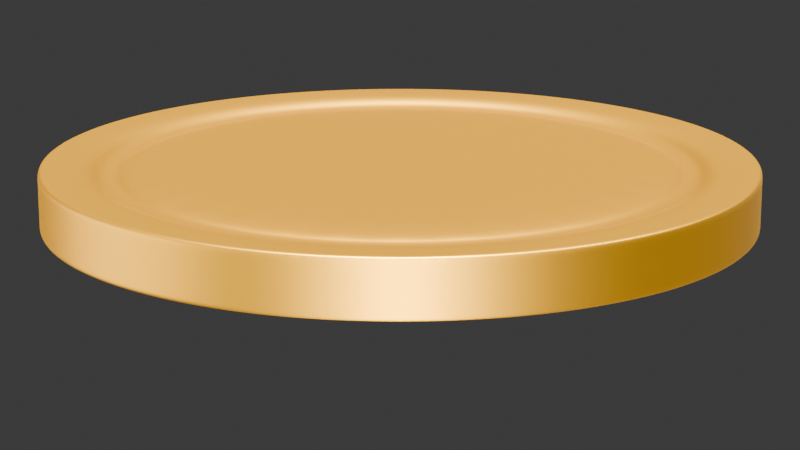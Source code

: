 # Source: Coin.blend  (saved by Blender 5.0.118; exported with 4.5.12 LTS)
import bpy
from mathutils import Matrix  # noqa: F401  (used for matrix-valued properties, if any)

bpy.ops.wm.read_factory_settings(use_empty=True)
scene = bpy.context.scene
scene.name = 'Scene'

# ---- collections
col_collection = bpy.data.collections.new('Collection'); scene.collection.children.link(col_collection)

# ---- materials (node trees are filled in below, after node groups)
mat_coinmaterial = bpy.data.materials.new('CoinMaterial')

# ---- material node trees
mat_coinmaterial.use_nodes = True; mat_coinmaterial.node_tree.nodes.clear()
_N = mat_coinmaterial.node_tree.nodes; _L = mat_coinmaterial.node_tree.links
n0 = _N.new('ShaderNodeBsdfPrincipled'); n0.name = 'Principled BSDF'; n0.location = (-200, 100)
n0.inputs[0].default_value = (1.0, 0.477, 0.0, 1.0)
n0.inputs[1].default_value = 0.9552
n0.inputs[2].default_value = 0.45
n0.inputs[3].default_value = 3.0
n0.inputs[13].default_value = 0.6
n1 = _N.new('ShaderNodeOutputMaterial'); n1.name = 'Material Output'; n1.location = (200, 100)
_L.new(n0.outputs[0], n1.inputs[0])
n1.is_active_output = True

# ---- world
world_world = bpy.data.worlds.new('World'); scene.world = world_world
world_world.use_nodes = True; world_world.node_tree.nodes.clear()
_N = world_world.node_tree.nodes; _L = world_world.node_tree.links
n0 = _N.new('ShaderNodeOutputWorld'); n0.name = 'World Output'; n0.location = (200, 100)
n1 = _N.new('ShaderNodeBackground'); n1.name = 'Background'; n1.location = (-200, 100)
n1.inputs[0].default_value = (0.05088, 0.05088, 0.05088, 1.0)
_L.new(n1.outputs[0], n0.inputs[0])
n0.is_active_output = True
world_world.color = (0.05088, 0.05088, 0.05088)
world_world.sun_shadow_jitter_overblur = 0.0

# ---- cameras
cam_camera = bpy.data.cameras.new('Camera')
cam_camera.clip_end = 100.0
cam_camera.lens = 100.0
cam_camera.ortho_scale = 7.314

# ---- lights
light_light = bpy.data.lights.new('Light', 'POINT')
light_light.energy = 1000.0
light_light.shadow_soft_size = 0.1
light_area = bpy.data.lights.new('Area', 'AREA')
light_area.exposure = 1.0
light_area.energy = 50.0
light_area.shape = 'RECTANGLE'
light_area.size = 0.001
light_area.size_y = 5.0
light_sun = bpy.data.lights.new('Sun', 'SUN')
light_sun.exposure = 3.5
light_sun.angle = 0.0
light_sun.energy = 1.0
light_area_001 = bpy.data.lights.new('Area.001', 'AREA')
light_area_001.size = 1.0
light_area_001.size_y = 1.0
light_area_002 = bpy.data.lights.new('Area.002', 'AREA')
light_area_002.energy = 5.0
light_area_002.size = 3.0
light_area_002.size_y = 1.0

# ---- meshes
me_cylinder = bpy.data.meshes.new('Cylinder')
me_cylinder.from_pydata([(0.0, 0.8995, -0.1), (0.1755, 0.8822, -0.1), (0.3442, 0.831, -0.1), (0.4997, 0.7479, -0.1), (0.6361, 0.6361, -0.1), (0.7479, 0.4997, -0.1), (0.831, 0.3442, -0.1), (0.8822, 0.1755, -0.1), (0.8995, 0.0, -0.1), (0.8822, -0.1755, -0.1), (0.831, -0.3442, -0.1), (0.7479, -0.4997, -0.1), (0.6361, -0.6361, -0.1), (0.4997, -0.7479, -0.1), (0.3442, -0.831, -0.1), (0.1755, -0.8822, -0.1), (0.0, -0.8995, -0.1), (-0.1755, -0.8822, -0.1), (-0.3442, -0.831, -0.1), (-0.4997, -0.7479, -0.1), (-0.6361, -0.6361, -0.1), (-0.7479, -0.4997, -0.1), (-0.831, -0.3442, -0.1), (-0.8822, -0.1755, -0.1), (-0.8995, 0.0, -0.1), (-0.8822, 0.1755, -0.1), (-0.831, 0.3442, -0.1), (-0.7479, 0.4997, -0.1), (-0.6361, 0.6361, -0.1), (-0.4997, 0.7479, -0.1), (-0.3442, 0.831, -0.1), (-0.1755, 0.8822, -0.1), (3.89e-10, 0.7746, 0.06561), (0.1511, 0.7598, 0.06561), (0.2964, 0.7157, 0.06561), (0.4304, 0.6441, 0.06561), (0.5478, 0.5478, 0.06561), (0.6441, 0.4304, 0.06561), (0.7157, 0.2964, 0.06561), (0.7598, 0.1511, 0.06561), (0.7746, 1.532e-09, 0.06561), (0.7598, -0.1511, 0.06561), (0.7157, -0.2964, 0.06561), (0.6441, -0.4304, 0.06561), (0.5478, -0.5478, 0.06561), (0.4304, -0.6441, 0.06561), (0.2964, -0.7157, 0.06561), (0.1511, -0.7598, 0.06561), (3.89e-10, -0.7746, 0.06561), (-0.1511, -0.7598, 0.06561), (-0.2964, -0.7157, 0.06561), (-0.4304, -0.6441, 0.06561), (-0.5478, -0.5478, 0.06561), (-0.6441, -0.4304, 0.06561), (-0.7157, -0.2964, 0.06561), (-0.7598, -0.1511, 0.06561), (-0.7746, 1.532e-09, 0.06561), (-0.7598, 0.1511, 0.06561), (-0.7157, 0.2964, 0.06561), (-0.6441, 0.4304, 0.06561), (-0.5478, 0.5478, 0.06561), (-0.4304, 0.6441, 0.06561), (-0.2964, 0.7157, 0.06561), (-0.1511, 0.7598, 0.06561), (5.531e-11, 0.8995, -0.08), (0.1755, 0.8822, -0.08), (0.3442, 0.831, -0.08), (0.4997, 0.7479, -0.08), (0.6361, 0.6361, -0.08), (0.7479, 0.4997, -0.08), (0.831, 0.3442, -0.08), (0.8822, 0.1755, -0.08), (0.8995, 0.0, -0.08), (0.8822, -0.1755, -0.08), (0.831, -0.3442, -0.08), (0.7479, -0.4997, -0.08), (0.6361, -0.6361, -0.08), (0.4997, -0.7479, -0.08), (0.3442, -0.831, -0.08), (0.1755, -0.8822, -0.08), (5.531e-11, -0.8995, -0.08), (-0.1755, -0.8822, -0.08), (-0.3442, -0.831, -0.08), (-0.4997, -0.7479, -0.08), (-0.6361, -0.6361, -0.08), (-0.7479, -0.4997, -0.08), (-0.831, -0.3442, -0.08), (-0.8822, -0.1755, -0.08), (-0.8995, 0.0, -0.08), (-0.8822, 0.1755, -0.08), (-0.831, 0.3442, -0.08), (-0.7479, 0.4997, -0.08), (-0.6361, 0.6361, -0.08), (-0.4997, 0.7479, -0.08), (-0.3442, 0.831, -0.08), (-0.1755, 0.8822, -0.08), (0.1633, 0.8212, 0.06878), (-2.332e-10, 0.8373, 0.06878), (0.3204, 0.7735, 0.06878), (0.4652, 0.6962, 0.06878), (0.592, 0.592, 0.06878), (0.6962, 0.4652, 0.06878), (0.7735, 0.3204, 0.06878), (0.8212, 0.1633, 0.06878), (0.8373, 5.936e-10, 0.06878), (0.8212, -0.1633, 0.06878), (0.7735, -0.3204, 0.06878), (0.6962, -0.4652, 0.06878), (0.592, -0.592, 0.06878), (0.4652, -0.6962, 0.06878), (0.3204, -0.7735, 0.06878), (0.1633, -0.8212, 0.06878), (-2.332e-10, -0.8373, 0.06878), (-0.1633, -0.8212, 0.06878), (-0.3204, -0.7735, 0.06878), (-0.4652, -0.6962, 0.06878), (-0.592, -0.592, 0.06878), (-0.6962, -0.4652, 0.06878), (-0.7735, -0.3204, 0.06878), (-0.8212, -0.1633, 0.06878), (-0.8373, 5.936e-10, 0.06878), (-0.8212, 0.1633, 0.06878), (-0.7735, 0.3204, 0.06878), (-0.6962, 0.4652, 0.06878), (-0.592, 0.592, 0.06878), (-0.4652, 0.6962, 0.06878), (-0.3204, 0.7735, 0.06878), (-0.1633, 0.8212, 0.06878), (-8.168e-10, 0.7537, 0.098), (0.147, 0.7392, 0.098), (0.2884, 0.6963, 0.098), (0.4187, 0.6266, 0.098), (0.5329, 0.5329, 0.098), (0.6266, 0.4187, 0.098), (0.6963, 0.2884, 0.098), (0.7392, 0.147, 0.098), (0.7537, 7.714e-10, 0.098), (0.7392, -0.147, 0.098), (0.6963, -0.2884, 0.098), (0.6266, -0.4187, 0.098), (0.5329, -0.5329, 0.098), (0.4187, -0.6266, 0.098), (0.2884, -0.6963, 0.098), (0.147, -0.7392, 0.098), (-8.168e-10, -0.7537, 0.098), (-0.147, -0.7392, 0.098), (-0.2884, -0.6963, 0.098), (-0.4187, -0.6266, 0.098), (-0.5329, -0.5329, 0.098), (-0.6266, -0.4187, 0.098), (-0.6963, -0.2884, 0.098), (-0.7392, -0.147, 0.098), (-0.7537, 7.714e-10, 0.098), (-0.7392, 0.147, 0.098), (-0.6963, 0.2884, 0.098), (-0.6266, 0.4187, 0.098), (-0.5329, 0.5329, 0.098), (-0.4187, 0.6266, 0.098), (-0.2884, 0.6963, 0.098), (-0.147, 0.7392, 0.098), (0.1683, 0.8463, 0.09953), (-2.429e-10, 0.8629, 0.09953), (0.3302, 0.7972, 0.09953), (0.4794, 0.7175, 0.09953), (0.6102, 0.6102, 0.09953), (0.7175, 0.4794, 0.09953), (0.7972, 0.3302, 0.09953), (0.8463, 0.1683, 0.09953), (0.8629, -7.091e-12, 0.09953), (0.8463, -0.1683, 0.09953), (0.7972, -0.3302, 0.09953), (0.7175, -0.4794, 0.09953), (0.6102, -0.6102, 0.09953), (0.4794, -0.7175, 0.09953), (0.3302, -0.7972, 0.09953), (0.1683, -0.8463, 0.09953), (-2.429e-10, -0.8629, 0.09953), (-0.1683, -0.8463, 0.09953), (-0.3302, -0.7972, 0.09953), (-0.4794, -0.7175, 0.09953), (-0.6102, -0.6102, 0.09953), (-0.7175, -0.4794, 0.09953), (-0.7972, -0.3302, 0.09953), (-0.8463, -0.1683, 0.09953), (-0.8629, -7.091e-12, 0.09953), (-0.8463, 0.1683, 0.09953), (-0.7972, 0.3302, 0.09953), (-0.7175, 0.4794, 0.09953), (-0.6102, 0.6102, 0.09953), (-0.4794, 0.7175, 0.09953), (-0.3302, 0.7972, 0.09953), (-0.1683, 0.8463, 0.09953), (0.0, 1.0, -0.1004), (0.1951, 0.9808, -0.1004), (0.3827, 0.9239, -0.1004), (0.5556, 0.8315, -0.1004), (0.7071, 0.7071, -0.1004), (0.8315, 0.5556, -0.1004), (0.9239, 0.3827, -0.1004), (0.9808, 0.1951, -0.1004), (1.0, 0.0, -0.1004), (0.9808, -0.1951, -0.1004), (0.9239, -0.3827, -0.1004), (0.8315, -0.5556, -0.1004), (0.7071, -0.7071, -0.1004), (0.5556, -0.8315, -0.1004), (0.3827, -0.9239, -0.1004), (0.1951, -0.9808, -0.1004), (0.0, -1.0, -0.1004), (-0.1951, -0.9808, -0.1004), (-0.3827, -0.9239, -0.1004), (-0.5556, -0.8315, -0.1004), (-0.7071, -0.7071, -0.1004), (-0.8315, -0.5556, -0.1004), (-0.9239, -0.3827, -0.1004), (-0.9808, -0.1951, -0.1004), (-1.0, 0.0, -0.1004), (-0.9808, 0.1951, -0.1004), (-0.9239, 0.3827, -0.1004), (-0.8315, 0.5556, -0.1004), (-0.7071, 0.7071, -0.1004), (-0.5556, 0.8315, -0.1004), (-0.3827, 0.9239, -0.1004), (-0.1951, 0.9808, -0.1004), (0.1951, 0.9808, 0.09979), (0.0, 1.0, 0.09979), (0.3827, 0.9239, 0.09979), (0.5556, 0.8315, 0.09979), (0.7071, 0.7071, 0.09979), (0.8315, 0.5556, 0.09979), (0.9239, 0.3827, 0.09979), (0.9808, 0.1951, 0.09979), (1.0, 0.0, 0.09979), (0.9808, -0.1951, 0.09979), (0.9239, -0.3827, 0.09979), (0.8315, -0.5556, 0.09979), (0.7071, -0.7071, 0.09979), (0.5556, -0.8315, 0.09979), (0.3827, -0.9239, 0.09979), (0.1951, -0.9808, 0.09979), (0.0, -1.0, 0.09979), (-0.1951, -0.9808, 0.09979), (-0.3827, -0.9239, 0.09979), (-0.5556, -0.8315, 0.09979), (-0.7071, -0.7071, 0.09979), (-0.8315, -0.5556, 0.09979), (-0.9239, -0.3827, 0.09979), (-0.9808, -0.1951, 0.09979), (-1.0, 0.0, 0.09979), (-0.9808, 0.1951, 0.09979), (-0.9239, 0.3827, 0.09979), (-0.8315, 0.5556, 0.09979), (-0.7071, 0.7071, 0.09979), (-0.5556, 0.8315, 0.09979), (-0.3827, 0.9239, 0.09979), (-0.1951, 0.9808, 0.09979)], [], [(185, 184, 120, 121), (21, 22, 86, 85), (53, 52, 148, 149), (172, 171, 107, 108), (186, 185, 121, 122), (173, 172, 108, 109), (187, 186, 122, 123), (174, 173, 109, 110), (160, 161, 97, 96), (188, 187, 123, 124), (175, 174, 110, 111), (162, 160, 96, 98), (189, 188, 124, 125), (176, 175, 111, 112), (163, 162, 98, 99), (190, 189, 125, 126), (177, 176, 112, 113), (164, 163, 99, 100), (191, 190, 126, 127), (178, 177, 113, 114), (165, 164, 100, 101), (161, 191, 127, 97), (179, 178, 114, 115), (166, 165, 101, 102), (180, 179, 115, 116), (167, 166, 102, 103), (181, 180, 116, 117), (168, 167, 103, 104), (182, 181, 117, 118), (169, 168, 104, 105), (183, 182, 118, 119), (170, 169, 105, 106), (184, 183, 119, 120), (171, 170, 106, 107), (64, 65, 66, 67, 68, 69, 70, 71, 72, 73, 74, 75, 76, 77, 78, 79, 80, 81, 82, 83, 84, 85, 86, 87, 88, 89, 90, 91, 92, 93, 94, 95), (8, 9, 73, 72), (22, 23, 87, 86), (9, 10, 74, 73), (23, 24, 88, 87), (10, 11, 75, 74), (24, 25, 89, 88), (11, 12, 76, 75), (25, 26, 90, 89), (12, 13, 77, 76), (26, 27, 91, 90), (13, 14, 78, 77), (0, 1, 65, 64), (27, 28, 92, 91), (14, 15, 79, 78), (1, 2, 66, 65), (28, 29, 93, 92), (15, 16, 80, 79), (2, 3, 67, 66), (29, 30, 94, 93), (16, 17, 81, 80), (3, 4, 68, 67), (30, 31, 95, 94), (17, 18, 82, 81), (4, 5, 69, 68), (31, 0, 64, 95), (18, 19, 83, 82), (5, 6, 70, 69), (19, 20, 84, 83), (6, 7, 71, 70), (20, 21, 85, 84), (7, 8, 72, 71), (32, 33, 96, 97), (33, 34, 98, 96), (34, 35, 99, 98), (35, 36, 100, 99), (36, 37, 101, 100), (37, 38, 102, 101), (38, 39, 103, 102), (39, 40, 104, 103), (40, 41, 105, 104), (41, 42, 106, 105), (42, 43, 107, 106), (43, 44, 108, 107), (44, 45, 109, 108), (45, 46, 110, 109), (46, 47, 111, 110), (47, 48, 112, 111), (48, 49, 113, 112), (49, 50, 114, 113), (50, 51, 115, 114), (51, 52, 116, 115), (52, 53, 117, 116), (53, 54, 118, 117), (54, 55, 119, 118), (55, 56, 120, 119), (56, 57, 121, 120), (57, 58, 122, 121), (58, 59, 123, 122), (59, 60, 124, 123), (60, 61, 125, 124), (61, 62, 126, 125), (62, 63, 127, 126), (63, 32, 97, 127), (129, 128, 159, 158, 157, 156, 155, 154, 153, 152, 151, 150, 149, 148, 147, 146, 145, 144, 143, 142, 141, 140, 139, 138, 137, 136, 135, 134, 133, 132, 131, 130), (40, 39, 135, 136), (54, 53, 149, 150), (41, 40, 136, 137), (55, 54, 150, 151), (42, 41, 137, 138), (56, 55, 151, 152), (43, 42, 138, 139), (57, 56, 152, 153), (44, 43, 139, 140), (58, 57, 153, 154), (45, 44, 140, 141), (59, 58, 154, 155), (46, 45, 141, 142), (33, 32, 128, 129), (60, 59, 155, 156), (47, 46, 142, 143), (34, 33, 129, 130), (61, 60, 156, 157), (48, 47, 143, 144), (35, 34, 130, 131), (62, 61, 157, 158), (49, 48, 144, 145), (36, 35, 131, 132), (63, 62, 158, 159), (50, 49, 145, 146), (37, 36, 132, 133), (32, 63, 159, 128), (51, 50, 146, 147), (38, 37, 133, 134), (52, 51, 147, 148), (39, 38, 134, 135), (226, 162, 163, 227), (227, 163, 164, 228), (228, 164, 165, 229), (229, 165, 166, 230), (230, 166, 167, 231), (231, 167, 168, 232), (232, 168, 169, 233), (233, 169, 170, 234), (234, 170, 171, 235), (235, 171, 172, 236), (236, 172, 173, 237), (237, 173, 174, 238), (238, 174, 175, 239), (239, 175, 176, 240), (240, 176, 177, 241), (241, 177, 178, 242), (242, 178, 179, 243), (243, 179, 180, 244), (244, 180, 181, 245), (245, 181, 182, 246), (246, 182, 183, 247), (247, 183, 184, 248), (248, 184, 185, 249), (249, 185, 186, 250), (250, 186, 187, 251), (251, 187, 188, 252), (252, 188, 189, 253), (253, 189, 190, 254), (254, 190, 191, 255), (255, 191, 161, 225), (193, 1, 0, 192), (194, 2, 1, 193), (195, 3, 2, 194), (196, 4, 3, 195), (197, 5, 4, 196), (198, 6, 5, 197), (199, 7, 6, 198), (200, 8, 7, 199), (201, 9, 8, 200), (202, 10, 9, 201), (203, 11, 10, 202), (204, 12, 11, 203), (205, 13, 12, 204), (206, 14, 13, 205), (207, 15, 14, 206), (208, 16, 15, 207), (209, 17, 16, 208), (210, 18, 17, 209), (211, 19, 18, 210), (212, 20, 19, 211), (213, 21, 20, 212), (214, 22, 21, 213), (215, 23, 22, 214), (216, 24, 23, 215), (217, 25, 24, 216), (218, 26, 25, 217), (219, 27, 26, 218), (220, 28, 27, 219), (221, 29, 28, 220), (222, 30, 29, 221), (223, 31, 30, 222), (192, 0, 31, 223), (224, 226, 194, 193), (225, 224, 193, 192), (255, 225, 192, 223), (226, 227, 195, 194), (227, 228, 196, 195), (228, 229, 197, 196), (229, 230, 198, 197), (230, 231, 199, 198), (231, 232, 200, 199), (232, 233, 201, 200), (233, 234, 202, 201), (234, 235, 203, 202), (235, 236, 204, 203), (236, 237, 205, 204), (237, 238, 206, 205), (238, 239, 207, 206), (239, 240, 208, 207), (240, 241, 209, 208), (241, 242, 210, 209), (242, 243, 211, 210), (243, 244, 212, 211), (244, 245, 213, 212), (245, 246, 214, 213), (246, 247, 215, 214), (247, 248, 216, 215), (248, 249, 217, 216), (249, 250, 218, 217), (250, 251, 219, 218), (251, 252, 220, 219), (252, 253, 221, 220), (253, 254, 222, 221), (254, 255, 223, 222), (225, 161, 160, 224), (224, 160, 162, 226)])
_k = {(192, 193): 0.8, (193, 194): 0.8, (194, 195): 0.8, (195, 196): 0.8, (196, 197): 0.8, (197, 198): 0.8, (198, 199): 0.8, (199, 200): 0.8, (200, 201): 0.8, (201, 202): 0.8, (202, 203): 0.8, (203, 204): 0.8, (204, 205): 0.8, (205, 206): 0.8, (206, 207): 0.8, (207, 208): 0.8, (208, 209): 0.8, (209, 210): 0.8, (210, 211): 0.8, (211, 212): 0.8, (212, 213): 0.8, (213, 214): 0.8, (214, 215): 0.8, (215, 216): 0.8, (216, 217): 0.8, (217, 218): 0.8, (218, 219): 0.8, (219, 220): 0.8, (220, 221): 0.8, (221, 222): 0.8, (222, 223): 0.8, (192, 223): 0.8, (224, 225): 0.8, (224, 226): 0.8, (226, 227): 0.8, (227, 228): 0.8, (228, 229): 0.8, (229, 230): 0.8, (230, 231): 0.8, (231, 232): 0.8, (232, 233): 0.8, (233, 234): 0.8, (234, 235): 0.8, (235, 236): 0.8, (236, 237): 0.8, (237, 238): 0.8, (238, 239): 0.8, (239, 240): 0.8, (240, 241): 0.8, (241, 242): 0.8, (242, 243): 0.8, (243, 244): 0.8, (244, 245): 0.8, (245, 246): 0.8, (246, 247): 0.8, (247, 248): 0.8, (248, 249): 0.8, (249, 250): 0.8, (250, 251): 0.8, (251, 252): 0.8, (252, 253): 0.8, (253, 254): 0.8, (254, 255): 0.8, (225, 255): 0.8}
me_cylinder.attributes.new('crease_edge', 'FLOAT', 'EDGE').data.foreach_set('value', [_k.get((min(e.vertices), max(e.vertices)), 0.0) for e in me_cylinder.edges])
_uv = me_cylinder.uv_layers.new(name='UVMap')
_uv.uv.foreach_set('vector', [0.03826, 0.2921, 0.03412, 0.25, 0.03412, 0.25, 0.03826, 0.2921, 0.5705, 0.1301, 0.5505, 0.1674, 0.5505, 0.1674, 0.5705, 0.1301, 0.07551, 0.1334, 0.1016, 0.1016, 0.1016, 0.1016, 0.07551, 0.1334, 0.4027, 0.09735, 0.4295, 0.1301, 0.4295, 0.1301, 0.4027, 0.09735, 0.05055, 0.3326, 0.03826, 0.2921, 0.03826, 0.2921, 0.05055, 0.3326, 0.3699, 0.0705, 0.4027, 0.09735, 0.4027, 0.09735, 0.3699, 0.0705, 0.0705, 0.3699, 0.05055, 0.3326, 0.05055, 0.3326, 0.0705, 0.3699, 0.3326, 0.05055, 0.3699, 0.0705, 0.3699, 0.0705, 0.3326, 0.05055, 0.2921, 0.4617, 0.25, 0.4659, 0.25, 0.4659, 0.2921, 0.4617, 0.09735, 0.4027, 0.0705, 0.3699, 0.0705, 0.3699, 0.09735, 0.4027, 0.2921, 0.03826, 0.3326, 0.05055, 0.3326, 0.05055, 0.2921, 0.03826, 0.3326, 0.4495, 0.2921, 0.4617, 0.2921, 0.4617, 0.3326, 0.4495, 0.1301, 0.4295, 0.09735, 0.4027, 0.09735, 0.4027, 0.1301, 0.4295, 0.25, 0.03412, 0.2921, 0.03826, 0.2921, 0.03826, 0.25, 0.03412, 0.3699, 0.4295, 0.3326, 0.4495, 0.3326, 0.4495, 0.3699, 0.4295, 0.1674, 0.4495, 0.1301, 0.4295, 0.1301, 0.4295, 0.1674, 0.4495, 0.2079, 0.03826, 0.25, 0.03412, 0.25, 0.03412, 0.2079, 0.03826, 0.4027, 0.4027, 0.3699, 0.4295, 0.3699, 0.4295, 0.4027, 0.4027, 0.2079, 0.4617, 0.1674, 0.4495, 0.1674, 0.4495, 0.2079, 0.4617, 0.1674, 0.05055, 0.2079, 0.03826, 0.2079, 0.03826, 0.1674, 0.05055, 0.4295, 0.3699, 0.4027, 0.4027, 0.4027, 0.4027, 0.4295, 0.3699, 0.25, 0.4659, 0.2079, 0.4617, 0.2079, 0.4617, 0.25, 0.4659, 0.1301, 0.0705, 0.1674, 0.05055, 0.1674, 0.05055, 0.1301, 0.0705, 0.4495, 0.3326, 0.4295, 0.3699, 0.4295, 0.3699, 0.4495, 0.3326, 0.09735, 0.09735, 0.1301, 0.0705, 0.1301, 0.0705, 0.09735, 0.09735, 0.4617, 0.2921, 0.4495, 0.3326, 0.4495, 0.3326, 0.4617, 0.2921, 0.0705, 0.1301, 0.09735, 0.09735, 0.09735, 0.09735, 0.0705, 0.1301, 0.4659, 0.25, 0.4617, 0.2921, 0.4617, 0.2921, 0.4659, 0.25, 0.05055, 0.1674, 0.0705, 0.1301, 0.0705, 0.1301, 0.05055, 0.1674, 0.4617, 0.2079, 0.4659, 0.25, 0.4659, 0.25, 0.4617, 0.2079, 0.03826, 0.2079, 0.05055, 0.1674, 0.05055, 0.1674, 0.03826, 0.2079, 0.4495, 0.1674, 0.4617, 0.2079, 0.4617, 0.2079, 0.4495, 0.1674, 0.03412, 0.25, 0.03826, 0.2079, 0.03826, 0.2079, 0.03412, 0.25, 0.4295, 0.1301, 0.4495, 0.1674, 0.4495, 0.1674, 0.4295, 0.1301, 0.75, 0.4659, 0.7921, 0.4617, 0.8326, 0.4495, 0.8699, 0.4295, 0.9027, 0.4027, 0.9295, 0.3699, 0.9495, 0.3326, 0.9617, 0.2921, 0.9659, 0.25, 0.9617, 0.2079, 0.9495, 0.1674, 0.9295, 0.1301, 0.9027, 0.09735, 0.8699, 0.0705, 0.8326, 0.05055, 0.7921, 0.03826, 0.75, 0.03412, 0.7079, 0.03826, 0.6674, 0.05055, 0.6301, 0.0705, 0.5973, 0.09735, 0.5705, 0.1301, 0.5505, 0.1674, 0.5383, 0.2079, 0.5341, 0.25, 0.5383, 0.2921, 0.5505, 0.3326, 0.5705, 0.3699, 0.5973, 0.4027, 0.6301, 0.4295, 0.6674, 0.4495, 0.7079, 0.4617, 0.9659, 0.25, 0.9617, 0.2079, 0.9617, 0.2079, 0.9659, 0.25, 0.5505, 0.1674, 0.5383, 0.2079, 0.5383, 0.2079, 0.5505, 0.1674, 0.9617, 0.2079, 0.9495, 0.1674, 0.9495, 0.1674, 0.9617, 0.2079, 0.5383, 0.2079, 0.5341, 0.25, 0.5341, 0.25, 0.5383, 0.2079, 0.9495, 0.1674, 0.9295, 0.1301, 0.9295, 0.1301, 0.9495, 0.1674, 0.5341, 0.25, 0.5383, 0.2921, 0.5383, 0.2921, 0.5341, 0.25, 0.9295, 0.1301, 0.9027, 0.09735, 0.9027, 0.09735, 0.9295, 0.1301, 0.5383, 0.2921, 0.5505, 0.3326, 0.5505, 0.3326, 0.5383, 0.2921, 0.9027, 0.09735, 0.8699, 0.0705, 0.8699, 0.0705, 0.9027, 0.09735, 0.5505, 0.3326, 0.5705, 0.3699, 0.5705, 0.3699, 0.5505, 0.3326, 0.8699, 0.0705, 0.8326, 0.05055, 0.8326, 0.05055, 0.8699, 0.0705, 0.75, 0.4659, 0.7921, 0.4617, 0.7921, 0.4617, 0.75, 0.4659, 0.5705, 0.3699, 0.5973, 0.4027, 0.5973, 0.4027, 0.5705, 0.3699, 0.8326, 0.05055, 0.7921, 0.03826, 0.7921, 0.03826, 0.8326, 0.05055, 0.7921, 0.4617, 0.8326, 0.4495, 0.8326, 0.4495, 0.7921, 0.4617, 0.5973, 0.4027, 0.6301, 0.4295, 0.6301, 0.4295, 0.5973, 0.4027, 0.7921, 0.03826, 0.75, 0.03412, 0.75, 0.03412, 0.7921, 0.03826, 0.8326, 0.4495, 0.8699, 0.4295, 0.8699, 0.4295, 0.8326, 0.4495, 0.6301, 0.4295, 0.6674, 0.4495, 0.6674, 0.4495, 0.6301, 0.4295, 0.75, 0.03412, 0.7079, 0.03826, 0.7079, 0.03826, 0.75, 0.03412, 0.8699, 0.4295, 0.9027, 0.4027, 0.9027, 0.4027, 0.8699, 0.4295, 0.6674, 0.4495, 0.7079, 0.4617, 0.7079, 0.4617, 0.6674, 0.4495, 0.7079, 0.03826, 0.6674, 0.05055, 0.6674, 0.05055, 0.7079, 0.03826, 0.9027, 0.4027, 0.9295, 0.3699, 0.9295, 0.3699, 0.9027, 0.4027, 0.7079, 0.4617, 0.75, 0.4659, 0.75, 0.4659, 0.7079, 0.4617, 0.6674, 0.05055, 0.6301, 0.0705, 0.6301, 0.0705, 0.6674, 0.05055, 0.9295, 0.3699, 0.9495, 0.3326, 0.9495, 0.3326, 0.9295, 0.3699, 0.6301, 0.0705, 0.5973, 0.09735, 0.5973, 0.09735, 0.6301, 0.0705, 0.9495, 0.3326, 0.9617, 0.2921, 0.9617, 0.2921, 0.9495, 0.3326, 0.5973, 0.09735, 0.5705, 0.1301, 0.5705, 0.1301, 0.5973, 0.09735, 0.9617, 0.2921, 0.9659, 0.25, 0.9659, 0.25, 0.9617, 0.2921, 0.25, 0.4599, 0.2909, 0.4558, 0.2921, 0.4617, 0.25, 0.4659, 0.2909, 0.4558, 0.3303, 0.4439, 0.3326, 0.4495, 0.2921, 0.4617, 0.3303, 0.4439, 0.3666, 0.4245, 0.3699, 0.4295, 0.3326, 0.4495, 0.3666, 0.4245, 0.3984, 0.3984, 0.4027, 0.4027, 0.3699, 0.4295, 0.3984, 0.3984, 0.4245, 0.3666, 0.4295, 0.3699, 0.4027, 0.4027, 0.4245, 0.3666, 0.4439, 0.3303, 0.4495, 0.3326, 0.4295, 0.3699, 0.4439, 0.3303, 0.4558, 0.2909, 0.4617, 0.2921, 0.4495, 0.3326, 0.4558, 0.2909, 0.4599, 0.25, 0.4659, 0.25, 0.4617, 0.2921, 0.4599, 0.25, 0.4558, 0.2091, 0.4617, 0.2079, 0.4659, 0.25, 0.4558, 0.2091, 0.4439, 0.1697, 0.4495, 0.1674, 0.4617, 0.2079, 0.4439, 0.1697, 0.4245, 0.1334, 0.4295, 0.1301, 0.4495, 0.1674, 0.4245, 0.1334, 0.3984, 0.1016, 0.4027, 0.09735, 0.4295, 0.1301, 0.3984, 0.1016, 0.3666, 0.07551, 0.3699, 0.0705, 0.4027, 0.09735, 0.3666, 0.07551, 0.3303, 0.05612, 0.3326, 0.05055, 0.3699, 0.0705, 0.3303, 0.05612, 0.2909, 0.04418, 0.2921, 0.03826, 0.3326, 0.05055, 0.2909, 0.04418, 0.25, 0.04015, 0.25, 0.03412, 0.2921, 0.03826, 0.25, 0.04015, 0.2091, 0.04418, 0.2079, 0.03826, 0.25, 0.03412, 0.2091, 0.04418, 0.1697, 0.05612, 0.1674, 0.05055, 0.2079, 0.03826, 0.1697, 0.05612, 0.1334, 0.07551, 0.1301, 0.0705, 0.1674, 0.05055, 0.1334, 0.07551, 0.1016, 0.1016, 0.09735, 0.09735, 0.1301, 0.0705, 0.1016, 0.1016, 0.07551, 0.1334, 0.0705, 0.1301, 0.09735, 0.09735, 0.07551, 0.1334, 0.05612, 0.1697, 0.05055, 0.1674, 0.0705, 0.1301, 0.05612, 0.1697, 0.04418, 0.2091, 0.03826, 0.2079, 0.05055, 0.1674, 0.04418, 0.2091, 0.04015, 0.25, 0.03412, 0.25, 0.03826, 0.2079, 0.04015, 0.25, 0.04418, 0.2909, 0.03826, 0.2921, 0.03412, 0.25, 0.04418, 0.2909, 0.05612, 0.3303, 0.05055, 0.3326, 0.03826, 0.2921, 0.05612, 0.3303, 0.07551, 0.3666, 0.0705, 0.3699, 0.05055, 0.3326, 0.07551, 0.3666, 0.1016, 0.3984, 0.09735, 0.4027, 0.0705, 0.3699, 0.1016, 0.3984, 0.1334, 0.4245, 0.1301, 0.4295, 0.09735, 0.4027, 0.1334, 0.4245, 0.1697, 0.4439, 0.1674, 0.4495, 0.1301, 0.4295, 0.1697, 0.4439, 0.2091, 0.4558, 0.2079, 0.4617, 0.1674, 0.4495, 0.2091, 0.4558, 0.25, 0.4599, 0.25, 0.4659, 0.2079, 0.4617, 0.2909, 0.4558, 0.25, 0.4599, 0.2091, 0.4558, 0.1697, 0.4439, 0.1334, 0.4245, 0.1016, 0.3984, 0.07551, 0.3666, 0.05612, 0.3303, 0.04418, 0.2909, 0.04015, 0.25, 0.04418, 0.2091, 0.05612, 0.1697, 0.07551, 0.1334, 0.1016, 0.1016, 0.1334, 0.07551, 0.1697, 0.05612, 0.2091, 0.04418, 0.25, 0.04015, 0.2909, 0.04418, 0.3303, 0.05612, 0.3666, 0.07551, 0.3984, 0.1016, 0.4245, 0.1334, 0.4439, 0.1697, 0.4558, 0.2091, 0.4599, 0.25, 0.4558, 0.2909, 0.4439, 0.3303, 0.4245, 0.3666, 0.3984, 0.3984, 0.3666, 0.4245, 0.3303, 0.4439, 0.4599, 0.25, 0.4558, 0.2909, 0.4558, 0.2909, 0.4599, 0.25, 0.05612, 0.1697, 0.07551, 0.1334, 0.07551, 0.1334, 0.05612, 0.1697, 0.4558, 0.2091, 0.4599, 0.25, 0.4599, 0.25, 0.4558, 0.2091, 0.04418, 0.2091, 0.05612, 0.1697, 0.05612, 0.1697, 0.04418, 0.2091, 0.4439, 0.1697, 0.4558, 0.2091, 0.4558, 0.2091, 0.4439, 0.1697, 0.04015, 0.25, 0.04418, 0.2091, 0.04418, 0.2091, 0.04015, 0.25, 0.4245, 0.1334, 0.4439, 0.1697, 0.4439, 0.1697, 0.4245, 0.1334, 0.04418, 0.2909, 0.04015, 0.25, 0.04015, 0.25, 0.04418, 0.2909, 0.3984, 0.1016, 0.4245, 0.1334, 0.4245, 0.1334, 0.3984, 0.1016, 0.05612, 0.3303, 0.04418, 0.2909, 0.04418, 0.2909, 0.05612, 0.3303, 0.3666, 0.07551, 0.3984, 0.1016, 0.3984, 0.1016, 0.3666, 0.07551, 0.07551, 0.3666, 0.05612, 0.3303, 0.05612, 0.3303, 0.07551, 0.3666, 0.3303, 0.05612, 0.3666, 0.07551, 0.3666, 0.07551, 0.3303, 0.05612, 0.2909, 0.4558, 0.25, 0.4599, 0.25, 0.4599, 0.2909, 0.4558, 0.1016, 0.3984, 0.07551, 0.3666, 0.07551, 0.3666, 0.1016, 0.3984, 0.2909, 0.04418, 0.3303, 0.05612, 0.3303, 0.05612, 0.2909, 0.04418, 0.3303, 0.4439, 0.2909, 0.4558, 0.2909, 0.4558, 0.3303, 0.4439, 0.1334, 0.4245, 0.1016, 0.3984, 0.1016, 0.3984, 0.1334, 0.4245, 0.25, 0.04015, 0.2909, 0.04418, 0.2909, 0.04418, 0.25, 0.04015, 0.3666, 0.4245, 0.3303, 0.4439, 0.3303, 0.4439, 0.3666, 0.4245, 0.1697, 0.4439, 0.1334, 0.4245, 0.1334, 0.4245, 0.1697, 0.4439, 0.2091, 0.04418, 0.25, 0.04015, 0.25, 0.04015, 0.2091, 0.04418, 0.3984, 0.3984, 0.3666, 0.4245, 0.3666, 0.4245, 0.3984, 0.3984, 0.2091, 0.4558, 0.1697, 0.4439, 0.1697, 0.4439, 0.2091, 0.4558, 0.1697, 0.05612, 0.2091, 0.04418, 0.2091, 0.04418, 0.1697, 0.05612, 0.4245, 0.3666, 0.3984, 0.3984, 0.3984, 0.3984, 0.4245, 0.3666, 0.25, 0.4599, 0.2091, 0.4558, 0.2091, 0.4558, 0.25, 0.4599, 0.1334, 0.07551, 0.1697, 0.05612, 0.1697, 0.05612, 0.1334, 0.07551, 0.4439, 0.3303, 0.4245, 0.3666, 0.4245, 0.3666, 0.4439, 0.3303, 0.1016, 0.1016, 0.1334, 0.07551, 0.1334, 0.07551, 0.1016, 0.1016, 0.4558, 0.2909, 0.4439, 0.3303, 0.4439, 0.3303, 0.4558, 0.2909, 0.3666, 0.4729, 0.3326, 0.4495, 0.3699, 0.4295, 0.4051, 0.4517, 0.4051, 0.4517, 0.3699, 0.4295, 0.4027, 0.4027, 0.4387, 0.423, 0.4387, 0.423, 0.4027, 0.4027, 0.4295, 0.3699, 0.466, 0.3882, 0.466, 0.3882, 0.4295, 0.3699, 0.4495, 0.3326, 0.4859, 0.3484, 0.4859, 0.3484, 0.4495, 0.3326, 0.4617, 0.2921, 0.4977, 0.3053, 0.4977, 0.3053, 0.4617, 0.2921, 0.4659, 0.25, 0.5008, 0.2604, 0.5008, 0.2604, 0.4659, 0.25, 0.4617, 0.2079, 0.4951, 0.2155, 0.4951, 0.2155, 0.4617, 0.2079, 0.4495, 0.1674, 0.4807, 0.1724, 0.4807, 0.1724, 0.4495, 0.1674, 0.4295, 0.1301, 0.4582, 0.1326, 0.4582, 0.1326, 0.4295, 0.1301, 0.4027, 0.09735, 0.4282, 0.09776, 0.4282, 0.09776, 0.4027, 0.09735, 0.3699, 0.0705, 0.3921, 0.06916, 0.3921, 0.06916, 0.3699, 0.0705, 0.3326, 0.05055, 0.351, 0.0479, 0.351, 0.0479, 0.3326, 0.05055, 0.2921, 0.03826, 0.3066, 0.03481, 0.3066, 0.03481, 0.2921, 0.03826, 0.25, 0.03412, 0.2604, 0.03039, 0.2604, 0.03039, 0.25, 0.03412, 0.2079, 0.03826, 0.2142, 0.03481, 0.2142, 0.03481, 0.2079, 0.03826, 0.1674, 0.05055, 0.1698, 0.0479, 0.1698, 0.0479, 0.1674, 0.05055, 0.1301, 0.0705, 0.1287, 0.06916, 0.1287, 0.06916, 0.1301, 0.0705, 0.09735, 0.09735, 0.09256, 0.09776, 0.09256, 0.09776, 0.09735, 0.09735, 0.0705, 0.1301, 0.06265, 0.1326, 0.06265, 0.1326, 0.0705, 0.1301, 0.05055, 0.1674, 0.0401, 0.1724, 0.0401, 0.1724, 0.05055, 0.1674, 0.03826, 0.2079, 0.02571, 0.2155, 0.02571, 0.2155, 0.03826, 0.2079, 0.03412, 0.25, 0.01999, 0.2604, 0.01999, 0.2604, 0.03412, 0.25, 0.03826, 0.2921, 0.02311, 0.3053, 0.02311, 0.3053, 0.03826, 0.2921, 0.05055, 0.3326, 0.0349, 0.3484, 0.0349, 0.3484, 0.05055, 0.3326, 0.0705, 0.3699, 0.05485, 0.3882, 0.05485, 0.3882, 0.0705, 0.3699, 0.09735, 0.4027, 0.08215, 0.423, 0.08215, 0.423, 0.09735, 0.4027, 0.1301, 0.4295, 0.1157, 0.4517, 0.1157, 0.4517, 0.1301, 0.4295, 0.1674, 0.4495, 0.1542, 0.4729, 0.1542, 0.4729, 0.1674, 0.4495, 0.2079, 0.4617, 0.196, 0.486, 0.196, 0.486, 0.2079, 0.4617, 0.25, 0.4659, 0.2604, 0.4904, 0.8458, 0.4973, 0.7921, 0.4617, 0.75, 0.4659, 0.8627, 0.4982, 0.8285, 0.4948, 0.8326, 0.4495, 0.7921, 0.4617, 0.8458, 0.4973, 0.8105, 0.4908, 0.8699, 0.4295, 0.8326, 0.4495, 0.8285, 0.4948, 0.7917, 0.4853, 0.9027, 0.4027, 0.8699, 0.4295, 0.8105, 0.4908, 0.7716, 0.4786, 0.9295, 0.3699, 0.9027, 0.4027, 0.7917, 0.4853, 0.7501, 0.4711, 0.9495, 0.3326, 0.9295, 0.3699, 0.7716, 0.4786, 0.7271, 0.4628, 0.9617, 0.2921, 0.9495, 0.3326, 0.7501, 0.4711, 0.7024, 0.4542, 0.9659, 0.25, 0.9617, 0.2921, 0.7271, 0.4628, 0.676, 0.4457, 0.9617, 0.2079, 0.9659, 0.25, 0.7024, 0.4542, 0.648, 0.4374, 0.9495, 0.1674, 0.9617, 0.2079, 0.676, 0.4457, 0.6184, 0.4298, 0.9295, 0.1301, 0.9495, 0.1674, 0.648, 0.4374, 0.5874, 0.4232, 0.9027, 0.09735, 0.9295, 0.1301, 0.6184, 0.4298, 0.5552, 0.4177, 0.8699, 0.0705, 0.9027, 0.09735, 0.5874, 0.4232, 0.5221, 0.4137, 0.8326, 0.05055, 0.8699, 0.0705, 0.5552, 0.4177, 0.4883, 0.4112, 0.7921, 0.03826, 0.8326, 0.05055, 0.5221, 0.4137, 0.4542, 0.4103, 0.75, 0.03412, 0.7921, 0.03826, 0.4883, 0.4112, 0.4201, 0.4112, 0.7079, 0.03826, 0.75, 0.03412, 0.4542, 0.4103, 0.3864, 0.4137, 0.6674, 0.05055, 0.7079, 0.03826, 0.4201, 0.4112, 0.3532, 0.4177, 0.6301, 0.0705, 0.6674, 0.05055, 0.3864, 0.4137, 0.3211, 0.4232, 0.5973, 0.09735, 0.6301, 0.0705, 0.3532, 0.4177, 0.2901, 0.4298, 0.5705, 0.1301, 0.5973, 0.09735, 0.3211, 0.4232, 0.2605, 0.4374, 0.5505, 0.1674, 0.5705, 0.1301, 0.2901, 0.4298, 0.2324, 0.4457, 0.5383, 0.2079, 0.5505, 0.1674, 0.2605, 0.4374, 0.2061, 0.4542, 0.5341, 0.25, 0.5383, 0.2079, 0.2324, 0.4457, 0.1814, 0.4628, 0.5383, 0.2921, 0.5341, 0.25, 0.2061, 0.4542, 0.1584, 0.4711, 0.5505, 0.3326, 0.5383, 0.2921, 0.1814, 0.4628, 0.1369, 0.4786, 0.5705, 0.3699, 0.5505, 0.3326, 0.1584, 0.4711, 0.1168, 0.4853, 0.5973, 0.4027, 0.5705, 0.3699, 0.1369, 0.4786, 0.09794, 0.4908, 0.6301, 0.4295, 0.5973, 0.4027, 0.1168, 0.4853, 0.08001, 0.4948, 0.6674, 0.4495, 0.6301, 0.4295, 0.09794, 0.4908, 0.06272, 0.4973, 0.7079, 0.4617, 0.6674, 0.4495, 0.08001, 0.4948, 0.04576, 0.4982, 0.75, 0.4659, 0.7079, 0.4617, 0.06272, 0.4973, 0.3248, 0.486, 0.3666, 0.4729, 0.8285, 0.4948, 0.8458, 0.4973, 0.2604, 0.4904, 0.3248, 0.486, 0.8458, 0.4973, 0.8627, 0.4982, 0.196, 0.486, 0.2604, 0.4904, 0.04576, 0.4982, 0.06272, 0.4973, 0.3666, 0.4729, 0.4051, 0.4517, 0.8105, 0.4908, 0.8285, 0.4948, 0.4051, 0.4517, 0.4387, 0.423, 0.7917, 0.4853, 0.8105, 0.4908, 0.4387, 0.423, 0.466, 0.3882, 0.7716, 0.4786, 0.7917, 0.4853, 0.466, 0.3882, 0.4859, 0.3484, 0.7501, 0.4711, 0.7716, 0.4786, 0.4859, 0.3484, 0.4977, 0.3053, 0.7271, 0.4628, 0.7501, 0.4711, 0.4977, 0.3053, 0.5008, 0.2604, 0.7024, 0.4542, 0.7271, 0.4628, 0.5008, 0.2604, 0.4951, 0.2155, 0.676, 0.4457, 0.7024, 0.4542, 0.4951, 0.2155, 0.4807, 0.1724, 0.648, 0.4374, 0.676, 0.4457, 0.4807, 0.1724, 0.4582, 0.1326, 0.6184, 0.4298, 0.648, 0.4374, 0.4582, 0.1326, 0.4282, 0.09776, 0.5874, 0.4232, 0.6184, 0.4298, 0.4282, 0.09776, 0.3921, 0.06916, 0.5552, 0.4177, 0.5874, 0.4232, 0.3921, 0.06916, 0.351, 0.0479, 0.5221, 0.4137, 0.5552, 0.4177, 0.351, 0.0479, 0.3066, 0.03481, 0.4883, 0.4112, 0.5221, 0.4137, 0.3066, 0.03481, 0.2604, 0.03039, 0.4542, 0.4103, 0.4883, 0.4112, 0.2604, 0.03039, 0.2142, 0.03481, 0.4201, 0.4112, 0.4542, 0.4103, 0.2142, 0.03481, 0.1698, 0.0479, 0.3864, 0.4137, 0.4201, 0.4112, 0.1698, 0.0479, 0.1287, 0.06916, 0.3532, 0.4177, 0.3864, 0.4137, 0.1287, 0.06916, 0.09256, 0.09776, 0.3211, 0.4232, 0.3532, 0.4177, 0.09256, 0.09776, 0.06265, 0.1326, 0.2901, 0.4298, 0.3211, 0.4232, 0.06265, 0.1326, 0.0401, 0.1724, 0.2605, 0.4374, 0.2901, 0.4298, 0.0401, 0.1724, 0.02571, 0.2155, 0.2324, 0.4457, 0.2605, 0.4374, 0.02571, 0.2155, 0.01999, 0.2604, 0.2061, 0.4542, 0.2324, 0.4457, 0.01999, 0.2604, 0.02311, 0.3053, 0.1814, 0.4628, 0.2061, 0.4542, 0.02311, 0.3053, 0.0349, 0.3484, 0.1584, 0.4711, 0.1814, 0.4628, 0.0349, 0.3484, 0.05485, 0.3882, 0.1369, 0.4786, 0.1584, 0.4711, 0.05485, 0.3882, 0.08215, 0.423, 0.1168, 0.4853, 0.1369, 0.4786, 0.08215, 0.423, 0.1157, 0.4517, 0.09794, 0.4908, 0.1168, 0.4853, 0.1157, 0.4517, 0.1542, 0.4729, 0.08001, 0.4948, 0.09794, 0.4908, 0.1542, 0.4729, 0.196, 0.486, 0.06272, 0.4973, 0.08001, 0.4948, 0.2604, 0.4904, 0.25, 0.4659, 0.2921, 0.4617, 0.3248, 0.486, 0.3248, 0.486, 0.2921, 0.4617, 0.3326, 0.4495, 0.3666, 0.4729])
me_cylinder.materials.append(mat_coinmaterial)
me_cylinder.update()

# ---- objects
ob_light = bpy.data.objects.new('Light', light_light)
ob_camera = bpy.data.objects.new('Camera', cam_camera)
ob_cylinder = bpy.data.objects.new('Cylinder', me_cylinder)
ob_area = bpy.data.objects.new('Area', light_area)
ob_sun = bpy.data.objects.new('Sun', light_sun)
ob_area_001 = bpy.data.objects.new('Area.001', light_area_001)
ob_area_002 = bpy.data.objects.new('Area.002', light_area_002)

# ---- transforms, parenting, visibility, modifiers, constraints
ob_light.location = (4.076, 1.005, 5.904)
ob_light.rotation_euler = (0.6503, 0.05522, 1.866)
ob_light.lock_rotations_4d = False
ob_light.empty_display_type = 'ARROWS'
ob_light.color = (0.0, 0.0, 0.0, 0.0)
ob_light.lineart.crease_threshold = 0.0
ob_camera.location = (0.0, -0.12, 0.03)
ob_camera.rotation_euler = (1.309, -0.0, 0.0)
ob_camera.lock_rotations_4d = False
ob_camera.empty_display_type = 'ARROWS'
ob_camera.color = (0.0, 0.0, 0.0, 0.0)
ob_camera.display_type = 'WIRE'
ob_camera.lineart.crease_threshold = 0.0
ob_cylinder.location = (0.0, 0.0, 0.0)
ob_cylinder.scale = (0.02, 0.02, 0.016)
_m = ob_cylinder.modifiers.new('Subdivision', 'SUBSURF')
_m.levels = 5
_m.render_levels = 5
ob_area.location = (0.0, -1.0, 0.0)
ob_area.rotation_euler = (1.571, 0.0, 0.0)
ob_sun.location = (0.0, 0.0, 0.0)
ob_area_001.location = (-1.0, 0.0, 0.0)
ob_area_001.rotation_euler = (1.571, 0.0, -1.571)
ob_area_002.location = (1.0, 1.0, -1.0)
ob_area_002.rotation_euler = (-0.6161, 2.356, 0.0)

# ---- collection membership
col_collection.objects.link(ob_light)
col_collection.objects.link(ob_camera)
col_collection.objects.link(ob_cylinder)
col_collection.objects.link(ob_area)
col_collection.objects.link(ob_sun)
col_collection.objects.link(ob_area_001)
col_collection.objects.link(ob_area_002)

# ---- scene / render settings (as saved in the file)
scene.camera = ob_camera
scene.frame_start = 1; scene.frame_end = 250; scene.frame_set(0)
scene.render.engine = 'BLENDER_EEVEE_NEXT'
scene.render.bake_bias = 0.0
scene.render.bake_samples = 0
scene.cycles.sampling_pattern = 'TABULATED_SOBOL'
scene.eevee.taa_render_samples = 128
scene.eevee.use_volume_custom_range = False
bpy.context.view_layer.update()
